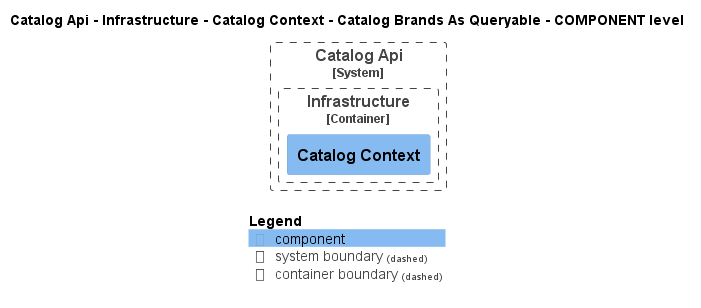

The diagram above was rendered by PlantUML. Its source (embedded in the PNG):
@startuml
!pragma layout smetana
!include ..\..\..\..\..\..\..\..\.c4s\C4_Component.puml

AddElementTag("state:new", $bgColor=green, $fontColor=#ffffff, $borderColor=green, $shadowing="False")
AddElementTag("state:changed", $bgColor=orange, $fontColor=#ffffff, $borderColor=orange, $shadowing="False")
AddElementTag("state:removed", $bgColor=red, $fontColor=#ffffff, $borderColor=red, $shadowing="False")

AddRelTag("state:new", $textColor=green, $lineColor=green)
AddRelTag("state:changed", $textColor=orange, $lineColor=orange)
AddRelTag("state:removed", $textColor=red, $lineColor=red)

SHOW_PERSON_PORTRAIT()
LAYOUT_TOP_DOWN()

skinparam linetype polyline

title Catalog Api - Infrastructure - Catalog Context - Catalog Brands As Queryable - COMPONENT level


System_Boundary(dotnet.eShop.Architecture.SoftwareSystems.CatalogApi, "Catalog Api") {
    
Container_Boundary(dotnet.eShop.Architecture.SoftwareSystems.CatalogApi.Containers.Infrastructure, "Infrastructure") {
    Component(dotnet.eShop.Architecture.SoftwareSystems.CatalogApi.Containers.Infrastructure.Components.CatalogContext, "Catalog Context", "", "")
}
}



SHOW_LEGEND()
@enduml